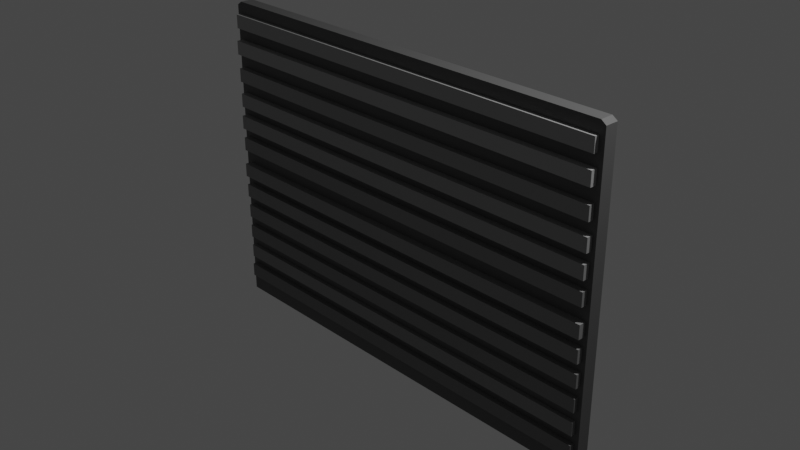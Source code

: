 # Source: Steckbrett.blend  (saved by Blender 3.5.10; exported with 4.5.12 LTS)
import bpy
from mathutils import Matrix  # noqa: F401  (used for matrix-valued properties, if any)

bpy.ops.wm.read_factory_settings(use_empty=True)
scene = bpy.context.scene
scene.name = 'Scene'

# ---- collections
col_collection = bpy.data.collections.new('Collection'); scene.collection.children.link(col_collection)

# ---- materials (node trees are filled in below, after node groups)
mat_material = bpy.data.materials.new('Material')
mat_material.alpha_threshold = 0.0
mat_material.use_transparent_shadow = False
mat_material.roughness = 0.5
mat_material.line_color = (0.0, 0.0, 0.0, 1.0)
mat_material_001 = bpy.data.materials.new('Material.001')
mat_material_001.use_transparent_shadow = False
mat_material_002 = bpy.data.materials.new('Material.002')
mat_material_002.use_transparent_shadow = False
mat_material_003 = bpy.data.materials.new('Material.003')
mat_material_003.use_transparent_shadow = False
mat_material_004 = bpy.data.materials.new('Material.004')
mat_material_004.use_transparent_shadow = False
mat_material_005 = bpy.data.materials.new('Material.005')
mat_material_005.use_transparent_shadow = False
mat_material_006 = bpy.data.materials.new('Material.006')
mat_material_006.use_transparent_shadow = False
mat_material_007 = bpy.data.materials.new('Material.007')
mat_material_007.use_transparent_shadow = False
mat_material_008 = bpy.data.materials.new('Material.008')
mat_material_008.use_transparent_shadow = False
mat_material_009 = bpy.data.materials.new('Material.009')
mat_material_009.use_transparent_shadow = False
mat_material_010 = bpy.data.materials.new('Material.010')
mat_material_010.use_transparent_shadow = False
mat_material_011 = bpy.data.materials.new('Material.011')
mat_material_011.use_transparent_shadow = False
mat_material_012 = bpy.data.materials.new('Material.012')
mat_material_012.use_transparent_shadow = False

# ---- material node trees
mat_material.use_nodes = True; mat_material.node_tree.nodes.clear()
_N = mat_material.node_tree.nodes; _L = mat_material.node_tree.links
n0 = _N.new('ShaderNodeOutputMaterial'); n0.name = 'Material Output'; n0.location = (300, 300)
n1 = _N.new('ShaderNodeBsdfPrincipled'); n1.name = 'Principled BSDF'; n1.location = (10, 300)
n1.distribution = 'GGX'
n1.subsurface_method = 'RANDOM_WALK_SKIN'
n1.inputs[0].default_value = (0.09257, 0.09257, 0.09257, 1.0)
n1.inputs[3].default_value = 1.45
n1.inputs[27].default_value = (0.0, 0.0, 0.0, 1.0)
n1.inputs[28].default_value = 1.0
_L.new(n1.outputs[0], n0.inputs[0])
n0.is_active_output = True
mat_material_001.use_nodes = True; mat_material_001.node_tree.nodes.clear()
_N = mat_material_001.node_tree.nodes; _L = mat_material_001.node_tree.links
n0 = _N.new('ShaderNodeBsdfPrincipled'); n0.name = 'Principled BSDF'; n0.location = (10, 300)
n0.distribution = 'GGX'
n0.subsurface_method = 'RANDOM_WALK_SKIN'
n0.inputs[0].default_value = (0.3283, 0.3283, 0.3283, 1.0)
n0.inputs[3].default_value = 1.45
n0.inputs[27].default_value = (0.0, 0.0, 0.0, 1.0)
n0.inputs[28].default_value = 1.0
n1 = _N.new('ShaderNodeOutputMaterial'); n1.name = 'Material-Ausgabe'; n1.location = (300, 300)
_L.new(n0.outputs[0], n1.inputs[0])
n1.is_active_output = True
mat_material_002.use_nodes = True; mat_material_002.node_tree.nodes.clear()
_N = mat_material_002.node_tree.nodes; _L = mat_material_002.node_tree.links
n0 = _N.new('ShaderNodeBsdfPrincipled'); n0.name = 'Principled BSDF'; n0.location = (10, 300)
n0.distribution = 'GGX'
n0.subsurface_method = 'RANDOM_WALK_SKIN'
n0.inputs[0].default_value = (0.3394, 0.3394, 0.3394, 1.0)
n0.inputs[3].default_value = 1.45
n0.inputs[27].default_value = (0.0, 0.0, 0.0, 1.0)
n0.inputs[28].default_value = 1.0
n1 = _N.new('ShaderNodeOutputMaterial'); n1.name = 'Material-Ausgabe'; n1.location = (300, 300)
_L.new(n0.outputs[0], n1.inputs[0])
n1.is_active_output = True
mat_material_003.use_nodes = True; mat_material_003.node_tree.nodes.clear()
_N = mat_material_003.node_tree.nodes; _L = mat_material_003.node_tree.links
n0 = _N.new('ShaderNodeBsdfPrincipled'); n0.name = 'Principled BSDF'; n0.location = (10, 300)
n0.distribution = 'GGX'
n0.subsurface_method = 'RANDOM_WALK_SKIN'
n0.inputs[0].default_value = (0.2521, 0.2521, 0.2521, 1.0)
n0.inputs[3].default_value = 1.45
n0.inputs[27].default_value = (0.0, 0.0, 0.0, 1.0)
n0.inputs[28].default_value = 1.0
n1 = _N.new('ShaderNodeOutputMaterial'); n1.name = 'Material-Ausgabe'; n1.location = (300, 300)
_L.new(n0.outputs[0], n1.inputs[0])
n1.is_active_output = True
mat_material_004.use_nodes = True; mat_material_004.node_tree.nodes.clear()
_N = mat_material_004.node_tree.nodes; _L = mat_material_004.node_tree.links
n0 = _N.new('ShaderNodeBsdfPrincipled'); n0.name = 'Principled BSDF'; n0.location = (10, 300)
n0.distribution = 'GGX'
n0.subsurface_method = 'RANDOM_WALK_SKIN'
n0.inputs[0].default_value = (0.2862, 0.2862, 0.2862, 1.0)
n0.inputs[3].default_value = 1.45
n0.inputs[27].default_value = (0.0, 0.0, 0.0, 1.0)
n0.inputs[28].default_value = 1.0
n1 = _N.new('ShaderNodeOutputMaterial'); n1.name = 'Material-Ausgabe'; n1.location = (300, 300)
_L.new(n0.outputs[0], n1.inputs[0])
n1.is_active_output = True
mat_material_005.use_nodes = True; mat_material_005.node_tree.nodes.clear()
_N = mat_material_005.node_tree.nodes; _L = mat_material_005.node_tree.links
n0 = _N.new('ShaderNodeBsdfPrincipled'); n0.name = 'Principled BSDF'; n0.location = (10, 300)
n0.distribution = 'GGX'
n0.subsurface_method = 'RANDOM_WALK_SKIN'
n0.inputs[0].default_value = (0.2713, 0.2713, 0.2713, 1.0)
n0.inputs[3].default_value = 1.45
n0.inputs[27].default_value = (0.0, 0.0, 0.0, 1.0)
n0.inputs[28].default_value = 1.0
n1 = _N.new('ShaderNodeOutputMaterial'); n1.name = 'Material-Ausgabe'; n1.location = (300, 300)
_L.new(n0.outputs[0], n1.inputs[0])
n1.is_active_output = True
mat_material_006.use_nodes = True; mat_material_006.node_tree.nodes.clear()
_N = mat_material_006.node_tree.nodes; _L = mat_material_006.node_tree.links
n0 = _N.new('ShaderNodeBsdfPrincipled'); n0.name = 'Principled BSDF'; n0.location = (10, 300)
n0.distribution = 'GGX'
n0.subsurface_method = 'RANDOM_WALK_SKIN'
n0.inputs[0].default_value = (0.2119, 0.2119, 0.2119, 1.0)
n0.inputs[3].default_value = 1.45
n0.inputs[27].default_value = (0.0, 0.0, 0.0, 1.0)
n0.inputs[28].default_value = 1.0
n1 = _N.new('ShaderNodeOutputMaterial'); n1.name = 'Material-Ausgabe'; n1.location = (300, 300)
_L.new(n0.outputs[0], n1.inputs[0])
n1.is_active_output = True
mat_material_007.use_nodes = True; mat_material_007.node_tree.nodes.clear()
_N = mat_material_007.node_tree.nodes; _L = mat_material_007.node_tree.links
n0 = _N.new('ShaderNodeBsdfPrincipled'); n0.name = 'Principled BSDF'; n0.location = (10, 300)
n0.distribution = 'GGX'
n0.subsurface_method = 'RANDOM_WALK_SKIN'
n0.inputs[0].default_value = (0.2205, 0.2205, 0.2205, 1.0)
n0.inputs[3].default_value = 1.45
n0.inputs[27].default_value = (0.0, 0.0, 0.0, 1.0)
n0.inputs[28].default_value = 1.0
n1 = _N.new('ShaderNodeOutputMaterial'); n1.name = 'Material-Ausgabe'; n1.location = (300, 300)
_L.new(n0.outputs[0], n1.inputs[0])
n1.is_active_output = True
mat_material_008.use_nodes = True; mat_material_008.node_tree.nodes.clear()
_N = mat_material_008.node_tree.nodes; _L = mat_material_008.node_tree.links
n0 = _N.new('ShaderNodeBsdfPrincipled'); n0.name = 'Principled BSDF'; n0.location = (10, 300)
n0.distribution = 'GGX'
n0.subsurface_method = 'RANDOM_WALK_SKIN'
n0.inputs[0].default_value = (0.2119, 0.2119, 0.2119, 1.0)
n0.inputs[3].default_value = 1.45
n0.inputs[27].default_value = (0.0, 0.0, 0.0, 1.0)
n0.inputs[28].default_value = 1.0
n1 = _N.new('ShaderNodeOutputMaterial'); n1.name = 'Material-Ausgabe'; n1.location = (300, 300)
_L.new(n0.outputs[0], n1.inputs[0])
n1.is_active_output = True
mat_material_009.use_nodes = True; mat_material_009.node_tree.nodes.clear()
_N = mat_material_009.node_tree.nodes; _L = mat_material_009.node_tree.links
n0 = _N.new('ShaderNodeBsdfPrincipled'); n0.name = 'Principled BSDF'; n0.location = (10, 300)
n0.distribution = 'GGX'
n0.subsurface_method = 'RANDOM_WALK_SKIN'
n0.inputs[0].default_value = (0.1994, 0.1994, 0.1994, 1.0)
n0.inputs[3].default_value = 1.45
n0.inputs[27].default_value = (0.0, 0.0, 0.0, 1.0)
n0.inputs[28].default_value = 1.0
n1 = _N.new('ShaderNodeOutputMaterial'); n1.name = 'Material-Ausgabe'; n1.location = (300, 300)
_L.new(n0.outputs[0], n1.inputs[0])
n1.is_active_output = True
mat_material_010.use_nodes = True; mat_material_010.node_tree.nodes.clear()
_N = mat_material_010.node_tree.nodes; _L = mat_material_010.node_tree.links
n0 = _N.new('ShaderNodeBsdfPrincipled'); n0.name = 'Principled BSDF'; n0.location = (10, 300)
n0.distribution = 'GGX'
n0.subsurface_method = 'RANDOM_WALK_SKIN'
n0.inputs[0].default_value = (0.1796, 0.1796, 0.1796, 1.0)
n0.inputs[3].default_value = 1.45
n0.inputs[27].default_value = (0.0, 0.0, 0.0, 1.0)
n0.inputs[28].default_value = 1.0
n1 = _N.new('ShaderNodeOutputMaterial'); n1.name = 'Material-Ausgabe'; n1.location = (300, 300)
_L.new(n0.outputs[0], n1.inputs[0])
n1.is_active_output = True
mat_material_011.use_nodes = True; mat_material_011.node_tree.nodes.clear()
_N = mat_material_011.node_tree.nodes; _L = mat_material_011.node_tree.links
n0 = _N.new('ShaderNodeBsdfPrincipled'); n0.name = 'Principled BSDF'; n0.location = (10, 300)
n0.distribution = 'GGX'
n0.subsurface_method = 'RANDOM_WALK_SKIN'
n0.inputs[0].default_value = (0.2162, 0.2162, 0.2162, 1.0)
n0.inputs[3].default_value = 1.45
n0.inputs[27].default_value = (0.0, 0.0, 0.0, 1.0)
n0.inputs[28].default_value = 1.0
n1 = _N.new('ShaderNodeOutputMaterial'); n1.name = 'Material-Ausgabe'; n1.location = (300, 300)
_L.new(n0.outputs[0], n1.inputs[0])
n1.is_active_output = True
mat_material_012.use_nodes = True; mat_material_012.node_tree.nodes.clear()
_N = mat_material_012.node_tree.nodes; _L = mat_material_012.node_tree.links
n0 = _N.new('ShaderNodeBsdfPrincipled'); n0.name = 'Principled BSDF'; n0.location = (10, 300)
n0.distribution = 'GGX'
n0.subsurface_method = 'RANDOM_WALK_SKIN'
n0.inputs[0].default_value = (0.1609, 0.1609, 0.1609, 1.0)
n0.inputs[3].default_value = 1.45
n0.inputs[27].default_value = (0.0, 0.0, 0.0, 1.0)
n0.inputs[28].default_value = 1.0
n1 = _N.new('ShaderNodeOutputMaterial'); n1.name = 'Material-Ausgabe'; n1.location = (300, 300)
_L.new(n0.outputs[0], n1.inputs[0])
n1.is_active_output = True

# ---- world
world_world = bpy.data.worlds.new('World'); scene.world = world_world
world_world.use_nodes = True; world_world.node_tree.nodes.clear()
_N = world_world.node_tree.nodes; _L = world_world.node_tree.links
n0 = _N.new('ShaderNodeOutputWorld'); n0.name = 'World Output'; n0.location = (300, 300)
n1 = _N.new('ShaderNodeBackground'); n1.name = 'Background'; n1.location = (10, 300)
n1.inputs[0].default_value = (0.05088, 0.05088, 0.05088, 1.0)
_L.new(n1.outputs[0], n0.inputs[0])
n0.is_active_output = True
world_world.color = (0.05088, 0.05088, 0.05088)
world_world.use_sun_shadow = False
world_world.sun_shadow_jitter_overblur = 0.0

# ---- cameras
cam_camera = bpy.data.cameras.new('Camera')
cam_camera.clip_end = 100.0
cam_camera.ortho_scale = 7.314

# ---- lights
light_light = bpy.data.lights.new('Light', 'POINT')
light_light.transmission_factor = 0.0
light_light.energy = 1000.0
light_light.shadow_soft_size = 0.1
light_light.shadow_maximum_resolution = 0.006
light_light.use_absolute_resolution = True

# ---- meshes
me_cube = bpy.data.meshes.new('Cube')
me_cube.from_pydata([(1.0, 1.0, 1.0), (1.0, -1.0, 1.0), (-1.0, 1.0, 1.0), (-1.0, -1.0, 1.0), (0.9774, 0.9774, -1.0), (1.0, 1.0, -0.9774), (0.9774, -0.9774, -1.0), (1.0, -1.0, -0.9774), (-1.0, 1.0, -0.9774), (-0.9774, 0.9774, -1.0), (-0.9774, -0.9774, -1.0), (-1.0, -1.0, -0.9774)], [], [(0, 2, 3, 1), (11, 3, 2, 8), (7, 1, 3, 11), (9, 4, 6, 10), (5, 0, 1, 7), (9, 10, 11, 8), (4, 9, 8, 5), (10, 6, 7, 11), (6, 4, 5, 7), (8, 2, 0, 5)])
_uv = me_cube.uv_layers.new(name='UVMap')
_uv.uv.foreach_set('vector', [0.625, 0.5, 0.875, 0.5, 0.875, 0.75, 0.625, 0.75, 0.3778, 0.0, 0.625, 0.0, 0.625, 0.25, 0.3778, 0.25, 0.3778, 0.75, 0.625, 0.75, 0.625, 1.0, 0.3778, 1.0, 0.1278, 0.5028, 0.3722, 0.5028, 0.3722, 0.7472, 0.1278, 0.7472, 0.3778, 0.5, 0.625, 0.5, 0.625, 0.75, 0.3778, 0.75, 0.1278, 0.5028, 0.1278, 0.7472, 0.125, 0.75, 0.125, 0.5, 0.3722, 0.5028, 0.1278, 0.5028, 0.125, 0.5, 0.375, 0.5, 0.1278, 0.7472, 0.3722, 0.7472, 0.375, 0.75, 0.125, 0.75, 0.3722, 0.7472, 0.3722, 0.5028, 0.3778, 0.5, 0.3778, 0.75, 0.3778, 0.25, 0.625, 0.25, 0.625, 0.5, 0.3778, 0.5])
me_cube.materials.append(mat_material)
me_cube.use_mirror_vertex_groups = False
me_cube.update()
me_w_rfel = bpy.data.meshes.new('Würfel')
me_w_rfel.from_pydata([(-1.0, -1.0, -1.0), (-1.0, -1.0, 1.0), (-1.0, 1.0, -1.0), (-1.0, 1.0, 1.0), (1.0, -1.0, -1.0), (1.0, -1.0, 1.0), (1.0, 1.0, -1.0), (1.0, 1.0, 1.0)], [], [(0, 1, 3, 2), (2, 3, 7, 6), (6, 7, 5, 4), (4, 5, 1, 0), (2, 6, 4, 0), (7, 3, 1, 5)])
_uv = me_w_rfel.uv_layers.new(name='UV-Map')
_uv.uv.foreach_set('vector', [0.375, 0.0, 0.625, 0.0, 0.625, 0.25, 0.375, 0.25, 0.375, 0.25, 0.625, 0.25, 0.625, 0.5, 0.375, 0.5, 0.375, 0.5, 0.625, 0.5, 0.625, 0.75, 0.375, 0.75, 0.375, 0.75, 0.625, 0.75, 0.625, 1.0, 0.375, 1.0, 0.125, 0.5, 0.375, 0.5, 0.375, 0.75, 0.125, 0.75, 0.625, 0.5, 0.875, 0.5, 0.875, 0.75, 0.625, 0.75])
me_w_rfel.materials.append(mat_material_001)
me_w_rfel.update()
me_w_rfel_001 = bpy.data.meshes.new('Würfel.001')
me_w_rfel_001.from_pydata([(-1.0, -1.0, -1.0), (-1.0, -1.0, 1.0), (-1.0, 1.0, -1.0), (-1.0, 1.0, 1.0), (1.0, -1.0, -1.0), (1.0, -1.0, 1.0), (1.0, 1.0, -1.0), (1.0, 1.0, 1.0)], [], [(0, 1, 3, 2), (2, 3, 7, 6), (6, 7, 5, 4), (4, 5, 1, 0), (2, 6, 4, 0), (7, 3, 1, 5)])
_uv = me_w_rfel_001.uv_layers.new(name='UV-Map')
_uv.uv.foreach_set('vector', [0.375, 0.0, 0.625, 0.0, 0.625, 0.25, 0.375, 0.25, 0.375, 0.25, 0.625, 0.25, 0.625, 0.5, 0.375, 0.5, 0.375, 0.5, 0.625, 0.5, 0.625, 0.75, 0.375, 0.75, 0.375, 0.75, 0.625, 0.75, 0.625, 1.0, 0.375, 1.0, 0.125, 0.5, 0.375, 0.5, 0.375, 0.75, 0.125, 0.75, 0.625, 0.5, 0.875, 0.5, 0.875, 0.75, 0.625, 0.75])
me_w_rfel_001.materials.append(mat_material_002)
me_w_rfel_001.update()
me_w_rfel_002 = bpy.data.meshes.new('Würfel.002')
me_w_rfel_002.from_pydata([(-1.0, -1.0, -1.0), (-1.0, -1.0, 1.0), (-1.0, 1.0, -1.0), (-1.0, 1.0, 1.0), (1.0, -1.0, -1.0), (1.0, -1.0, 1.0), (1.0, 1.0, -1.0), (1.0, 1.0, 1.0)], [], [(0, 1, 3, 2), (2, 3, 7, 6), (6, 7, 5, 4), (4, 5, 1, 0), (2, 6, 4, 0), (7, 3, 1, 5)])
_uv = me_w_rfel_002.uv_layers.new(name='UV-Map')
_uv.uv.foreach_set('vector', [0.375, 0.0, 0.625, 0.0, 0.625, 0.25, 0.375, 0.25, 0.375, 0.25, 0.625, 0.25, 0.625, 0.5, 0.375, 0.5, 0.375, 0.5, 0.625, 0.5, 0.625, 0.75, 0.375, 0.75, 0.375, 0.75, 0.625, 0.75, 0.625, 1.0, 0.375, 1.0, 0.125, 0.5, 0.375, 0.5, 0.375, 0.75, 0.125, 0.75, 0.625, 0.5, 0.875, 0.5, 0.875, 0.75, 0.625, 0.75])
me_w_rfel_002.materials.append(mat_material_003)
me_w_rfel_002.update()
me_w_rfel_003 = bpy.data.meshes.new('Würfel.003')
me_w_rfel_003.from_pydata([(-1.0, -1.0, -1.0), (-1.0, -1.0, 1.0), (-1.0, 1.0, -1.0), (-1.0, 1.0, 1.0), (1.0, -1.0, -1.0), (1.0, -1.0, 1.0), (1.0, 1.0, -1.0), (1.0, 1.0, 1.0)], [], [(0, 1, 3, 2), (2, 3, 7, 6), (6, 7, 5, 4), (4, 5, 1, 0), (2, 6, 4, 0), (7, 3, 1, 5)])
_uv = me_w_rfel_003.uv_layers.new(name='UV-Map')
_uv.uv.foreach_set('vector', [0.375, 0.0, 0.625, 0.0, 0.625, 0.25, 0.375, 0.25, 0.375, 0.25, 0.625, 0.25, 0.625, 0.5, 0.375, 0.5, 0.375, 0.5, 0.625, 0.5, 0.625, 0.75, 0.375, 0.75, 0.375, 0.75, 0.625, 0.75, 0.625, 1.0, 0.375, 1.0, 0.125, 0.5, 0.375, 0.5, 0.375, 0.75, 0.125, 0.75, 0.625, 0.5, 0.875, 0.5, 0.875, 0.75, 0.625, 0.75])
me_w_rfel_003.materials.append(mat_material_004)
me_w_rfel_003.update()
me_w_rfel_004 = bpy.data.meshes.new('Würfel.004')
me_w_rfel_004.from_pydata([(-1.0, -1.0, -1.0), (-1.0, -1.0, 1.0), (-1.0, 1.0, -1.0), (-1.0, 1.0, 1.0), (1.0, -1.0, -1.0), (1.0, -1.0, 1.0), (1.0, 1.0, -1.0), (1.0, 1.0, 1.0)], [], [(0, 1, 3, 2), (2, 3, 7, 6), (6, 7, 5, 4), (4, 5, 1, 0), (2, 6, 4, 0), (7, 3, 1, 5)])
_uv = me_w_rfel_004.uv_layers.new(name='UV-Map')
_uv.uv.foreach_set('vector', [0.375, 0.0, 0.625, 0.0, 0.625, 0.25, 0.375, 0.25, 0.375, 0.25, 0.625, 0.25, 0.625, 0.5, 0.375, 0.5, 0.375, 0.5, 0.625, 0.5, 0.625, 0.75, 0.375, 0.75, 0.375, 0.75, 0.625, 0.75, 0.625, 1.0, 0.375, 1.0, 0.125, 0.5, 0.375, 0.5, 0.375, 0.75, 0.125, 0.75, 0.625, 0.5, 0.875, 0.5, 0.875, 0.75, 0.625, 0.75])
me_w_rfel_004.materials.append(mat_material_005)
me_w_rfel_004.update()
me_w_rfel_005 = bpy.data.meshes.new('Würfel.005')
me_w_rfel_005.from_pydata([(-1.0, -1.0, -1.0), (-1.0, -1.0, 1.0), (-1.0, 1.0, -1.0), (-1.0, 1.0, 1.0), (1.0, -1.0, -1.0), (1.0, -1.0, 1.0), (1.0, 1.0, -1.0), (1.0, 1.0, 1.0)], [], [(0, 1, 3, 2), (2, 3, 7, 6), (6, 7, 5, 4), (4, 5, 1, 0), (2, 6, 4, 0), (7, 3, 1, 5)])
_uv = me_w_rfel_005.uv_layers.new(name='UV-Map')
_uv.uv.foreach_set('vector', [0.375, 0.0, 0.625, 0.0, 0.625, 0.25, 0.375, 0.25, 0.375, 0.25, 0.625, 0.25, 0.625, 0.5, 0.375, 0.5, 0.375, 0.5, 0.625, 0.5, 0.625, 0.75, 0.375, 0.75, 0.375, 0.75, 0.625, 0.75, 0.625, 1.0, 0.375, 1.0, 0.125, 0.5, 0.375, 0.5, 0.375, 0.75, 0.125, 0.75, 0.625, 0.5, 0.875, 0.5, 0.875, 0.75, 0.625, 0.75])
me_w_rfel_005.materials.append(mat_material_006)
me_w_rfel_005.update()
me_w_rfel_006 = bpy.data.meshes.new('Würfel.006')
me_w_rfel_006.from_pydata([(-1.0, -1.0, -1.0), (-1.0, -1.0, 1.0), (-1.0, 1.0, -1.0), (-1.0, 1.0, 1.0), (1.0, -1.0, -1.0), (1.0, -1.0, 1.0), (1.0, 1.0, -1.0), (1.0, 1.0, 1.0)], [], [(0, 1, 3, 2), (2, 3, 7, 6), (6, 7, 5, 4), (4, 5, 1, 0), (2, 6, 4, 0), (7, 3, 1, 5)])
_uv = me_w_rfel_006.uv_layers.new(name='UV-Map')
_uv.uv.foreach_set('vector', [0.375, 0.0, 0.625, 0.0, 0.625, 0.25, 0.375, 0.25, 0.375, 0.25, 0.625, 0.25, 0.625, 0.5, 0.375, 0.5, 0.375, 0.5, 0.625, 0.5, 0.625, 0.75, 0.375, 0.75, 0.375, 0.75, 0.625, 0.75, 0.625, 1.0, 0.375, 1.0, 0.125, 0.5, 0.375, 0.5, 0.375, 0.75, 0.125, 0.75, 0.625, 0.5, 0.875, 0.5, 0.875, 0.75, 0.625, 0.75])
me_w_rfel_006.materials.append(mat_material_007)
me_w_rfel_006.update()
me_w_rfel_007 = bpy.data.meshes.new('Würfel.007')
me_w_rfel_007.from_pydata([(-1.0, -1.0, -1.0), (-1.0, -1.0, 1.0), (-1.0, 1.0, -1.0), (-1.0, 1.0, 1.0), (1.0, -1.0, -1.0), (1.0, -1.0, 1.0), (1.0, 1.0, -1.0), (1.0, 1.0, 1.0)], [], [(0, 1, 3, 2), (2, 3, 7, 6), (6, 7, 5, 4), (4, 5, 1, 0), (2, 6, 4, 0), (7, 3, 1, 5)])
_uv = me_w_rfel_007.uv_layers.new(name='UV-Map')
_uv.uv.foreach_set('vector', [0.375, 0.0, 0.625, 0.0, 0.625, 0.25, 0.375, 0.25, 0.375, 0.25, 0.625, 0.25, 0.625, 0.5, 0.375, 0.5, 0.375, 0.5, 0.625, 0.5, 0.625, 0.75, 0.375, 0.75, 0.375, 0.75, 0.625, 0.75, 0.625, 1.0, 0.375, 1.0, 0.125, 0.5, 0.375, 0.5, 0.375, 0.75, 0.125, 0.75, 0.625, 0.5, 0.875, 0.5, 0.875, 0.75, 0.625, 0.75])
me_w_rfel_007.materials.append(mat_material_008)
me_w_rfel_007.update()
me_w_rfel_008 = bpy.data.meshes.new('Würfel.008')
me_w_rfel_008.from_pydata([(-1.0, -1.0, -1.0), (-1.0, -1.0, 1.0), (-1.0, 1.0, -1.0), (-1.0, 1.0, 1.0), (1.0, -1.0, -1.0), (1.0, -1.0, 1.0), (1.0, 1.0, -1.0), (1.0, 1.0, 1.0)], [], [(0, 1, 3, 2), (2, 3, 7, 6), (6, 7, 5, 4), (4, 5, 1, 0), (2, 6, 4, 0), (7, 3, 1, 5)])
_uv = me_w_rfel_008.uv_layers.new(name='UV-Map')
_uv.uv.foreach_set('vector', [0.375, 0.0, 0.625, 0.0, 0.625, 0.25, 0.375, 0.25, 0.375, 0.25, 0.625, 0.25, 0.625, 0.5, 0.375, 0.5, 0.375, 0.5, 0.625, 0.5, 0.625, 0.75, 0.375, 0.75, 0.375, 0.75, 0.625, 0.75, 0.625, 1.0, 0.375, 1.0, 0.125, 0.5, 0.375, 0.5, 0.375, 0.75, 0.125, 0.75, 0.625, 0.5, 0.875, 0.5, 0.875, 0.75, 0.625, 0.75])
me_w_rfel_008.materials.append(mat_material_009)
me_w_rfel_008.update()
me_w_rfel_009 = bpy.data.meshes.new('Würfel.009')
me_w_rfel_009.from_pydata([(-1.0, -1.0, -1.0), (-1.0, -1.0, 1.0), (-1.0, 1.0, -1.0), (-1.0, 1.0, 1.0), (1.0, -1.0, -1.0), (1.0, -1.0, 1.0), (1.0, 1.0, -1.0), (1.0, 1.0, 1.0)], [], [(0, 1, 3, 2), (2, 3, 7, 6), (6, 7, 5, 4), (4, 5, 1, 0), (2, 6, 4, 0), (7, 3, 1, 5)])
_uv = me_w_rfel_009.uv_layers.new(name='UV-Map')
_uv.uv.foreach_set('vector', [0.375, 0.0, 0.625, 0.0, 0.625, 0.25, 0.375, 0.25, 0.375, 0.25, 0.625, 0.25, 0.625, 0.5, 0.375, 0.5, 0.375, 0.5, 0.625, 0.5, 0.625, 0.75, 0.375, 0.75, 0.375, 0.75, 0.625, 0.75, 0.625, 1.0, 0.375, 1.0, 0.125, 0.5, 0.375, 0.5, 0.375, 0.75, 0.125, 0.75, 0.625, 0.5, 0.875, 0.5, 0.875, 0.75, 0.625, 0.75])
me_w_rfel_009.materials.append(mat_material_010)
me_w_rfel_009.update()
me_w_rfel_010 = bpy.data.meshes.new('Würfel.010')
me_w_rfel_010.from_pydata([(-1.0, -1.0, -1.0), (-1.0, -1.0, 1.0), (-1.0, 1.0, -1.0), (-1.0, 1.0, 1.0), (1.0, -1.0, -1.0), (1.0, -1.0, 1.0), (1.0, 1.0, -1.0), (1.0, 1.0, 1.0)], [], [(0, 1, 3, 2), (2, 3, 7, 6), (6, 7, 5, 4), (4, 5, 1, 0), (2, 6, 4, 0), (7, 3, 1, 5)])
_uv = me_w_rfel_010.uv_layers.new(name='UV-Map')
_uv.uv.foreach_set('vector', [0.375, 0.0, 0.625, 0.0, 0.625, 0.25, 0.375, 0.25, 0.375, 0.25, 0.625, 0.25, 0.625, 0.5, 0.375, 0.5, 0.375, 0.5, 0.625, 0.5, 0.625, 0.75, 0.375, 0.75, 0.375, 0.75, 0.625, 0.75, 0.625, 1.0, 0.375, 1.0, 0.125, 0.5, 0.375, 0.5, 0.375, 0.75, 0.125, 0.75, 0.625, 0.5, 0.875, 0.5, 0.875, 0.75, 0.625, 0.75])
me_w_rfel_010.materials.append(mat_material_011)
me_w_rfel_010.update()
me_w_rfel_011 = bpy.data.meshes.new('Würfel.011')
me_w_rfel_011.from_pydata([(-1.0, -1.0, -1.0), (-1.0, -1.0, 1.0), (-1.0, 1.0, -1.0), (-1.0, 1.0, 1.0), (1.0, -1.0, -1.0), (1.0, -1.0, 1.0), (1.0, 1.0, -1.0), (1.0, 1.0, 1.0)], [], [(0, 1, 3, 2), (2, 3, 7, 6), (6, 7, 5, 4), (4, 5, 1, 0), (2, 6, 4, 0), (7, 3, 1, 5)])
_uv = me_w_rfel_011.uv_layers.new(name='UV-Map')
_uv.uv.foreach_set('vector', [0.375, 0.0, 0.625, 0.0, 0.625, 0.25, 0.375, 0.25, 0.375, 0.25, 0.625, 0.25, 0.625, 0.5, 0.375, 0.5, 0.375, 0.5, 0.625, 0.5, 0.625, 0.75, 0.375, 0.75, 0.375, 0.75, 0.625, 0.75, 0.625, 1.0, 0.375, 1.0, 0.125, 0.5, 0.375, 0.5, 0.375, 0.75, 0.125, 0.75, 0.625, 0.5, 0.875, 0.5, 0.875, 0.75, 0.625, 0.75])
me_w_rfel_011.materials.append(mat_material_012)
me_w_rfel_011.update()

# ---- objects
ob_cube = bpy.data.objects.new('Cube', me_cube)
ob_light = bpy.data.objects.new('Light', light_light)
ob_camera = bpy.data.objects.new('Camera', cam_camera)
ob_w_rfel = bpy.data.objects.new('Würfel', me_w_rfel)
ob_w_rfel_001 = bpy.data.objects.new('Würfel.001', me_w_rfel_001)
ob_w_rfel_002 = bpy.data.objects.new('Würfel.002', me_w_rfel_002)
ob_w_rfel_003 = bpy.data.objects.new('Würfel.003', me_w_rfel_003)
ob_w_rfel_004 = bpy.data.objects.new('Würfel.004', me_w_rfel_004)
ob_w_rfel_005 = bpy.data.objects.new('Würfel.005', me_w_rfel_005)
ob_w_rfel_006 = bpy.data.objects.new('Würfel.006', me_w_rfel_006)
ob_w_rfel_007 = bpy.data.objects.new('Würfel.007', me_w_rfel_007)
ob_w_rfel_008 = bpy.data.objects.new('Würfel.008', me_w_rfel_008)
ob_w_rfel_009 = bpy.data.objects.new('Würfel.009', me_w_rfel_009)
ob_w_rfel_010 = bpy.data.objects.new('Würfel.010', me_w_rfel_010)
ob_w_rfel_011 = bpy.data.objects.new('Würfel.011', me_w_rfel_011)

# ---- transforms, parenting, visibility, modifiers, constraints
ob_cube.location = (0.005278, 0.0009677, -0.005504)
ob_cube.scale = (2.475, 0.07412, -1.778)
ob_cube.lock_rotations_4d = False
ob_cube.empty_display_type = 'ARROWS'
ob_cube.lineart.crease_threshold = 0.0
ob_light.location = (4.076, 1.005, 5.904)
ob_light.rotation_euler = (0.6503, 0.05522, 1.866)
ob_light.lock_rotations_4d = False
ob_light.empty_display_type = 'ARROWS'
ob_light.color = (0.0, 0.0, 0.0, 0.0)
ob_light.lineart.crease_threshold = 0.0
ob_camera.location = (7.359, -6.926, 4.958)
ob_camera.rotation_euler = (1.109, 0.0, 0.8149)
ob_camera.lock_rotations_4d = False
ob_camera.empty_display_type = 'ARROWS'
ob_camera.color = (0.0, 0.0, 0.0, 0.0)
ob_camera.display_type = 'WIRE'
ob_camera.lineart.crease_threshold = 0.0
ob_w_rfel.location = (-0.009815, -0.06904, 1.561)
ob_w_rfel.scale = (2.427, -0.05362, -0.07709)
ob_w_rfel_001.location = (-0.0005407, -0.08994, 1.271)
ob_w_rfel_001.scale = (2.427, -0.05362, -0.07709)
ob_w_rfel_002.location = (0.0007212, -0.08055, 0.9544)
ob_w_rfel_002.scale = (2.427, -0.05362, -0.07709)
ob_w_rfel_003.location = (0.009897, -0.08497, 0.663)
ob_w_rfel_003.scale = (2.427, -0.05362, -0.07709)
ob_w_rfel_004.location = (0.002515, -0.08871, 0.3993)
ob_w_rfel_004.scale = (2.427, -0.05362, -0.07709)
ob_w_rfel_005.location = (0.004877, -0.08209, 0.1342)
ob_w_rfel_005.scale = (2.427, -0.05362, -0.07709)
ob_w_rfel_006.location = (0.01437, -0.09715, -0.1827)
ob_w_rfel_006.scale = (2.427, -0.05362, -0.07709)
ob_w_rfel_007.location = (0.007222, -0.08182, -0.4482)
ob_w_rfel_007.scale = (2.427, -0.05362, -0.07709)
ob_w_rfel_008.location = (0.01201, -0.07595, -0.7111)
ob_w_rfel_008.scale = (2.427, -0.05362, -0.07709)
ob_w_rfel_009.location = (0.001959, -0.06585, -0.9835)
ob_w_rfel_009.scale = (2.427, -0.05362, -0.07709)
ob_w_rfel_010.location = (-0.001678, -0.06159, -1.248)
ob_w_rfel_010.scale = (2.427, -0.05362, -0.07709)
ob_w_rfel_011.location = (-0.0004091, -0.07126, -1.503)
ob_w_rfel_011.scale = (2.427, -0.05362, -0.07709)

# ---- collection membership
col_collection.objects.link(ob_cube)
col_collection.objects.link(ob_light)
col_collection.objects.link(ob_camera)
col_collection.objects.link(ob_w_rfel)
col_collection.objects.link(ob_w_rfel_001)
col_collection.objects.link(ob_w_rfel_002)
col_collection.objects.link(ob_w_rfel_003)
col_collection.objects.link(ob_w_rfel_004)
col_collection.objects.link(ob_w_rfel_005)
col_collection.objects.link(ob_w_rfel_006)
col_collection.objects.link(ob_w_rfel_007)
col_collection.objects.link(ob_w_rfel_008)
col_collection.objects.link(ob_w_rfel_009)
col_collection.objects.link(ob_w_rfel_010)
col_collection.objects.link(ob_w_rfel_011)

# ---- scene / render settings (as saved in the file)
scene.camera = ob_camera
scene.frame_start = 1; scene.frame_end = 250; scene.frame_set(1)
scene.render.engine = 'BLENDER_EEVEE_NEXT'
scene.cycles.sampling_pattern = 'TABULATED_SOBOL'
scene.view_settings.view_transform = 'Filmic'
bpy.context.view_layer.update()
